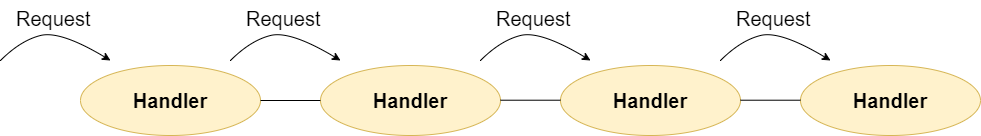

The diagram above was exported from draw.io. Its source (the exported page's mxGraphModel, read from the mxfile embedded in the PNG):
<mxGraphModel dx="1673" dy="934" grid="1" gridSize="10" guides="1" tooltips="1" connect="1" arrows="1" fold="1" page="1" pageScale="1" pageWidth="850" pageHeight="1100" math="0" shadow="0">
  <root>
    <mxCell id="0" />
    <mxCell id="1" parent="0" />
    <mxCell id="rx0pa9ArSJt9d7s7g1pt-1" value="Handler" style="ellipse;whiteSpace=wrap;html=1;fontSize=20;fontStyle=1;fillColor=#fff2cc;strokeColor=#d6b656;" vertex="1" parent="1">
      <mxGeometry x="110" y="95" width="180" height="70" as="geometry" />
    </mxCell>
    <mxCell id="rx0pa9ArSJt9d7s7g1pt-2" value="Handler" style="ellipse;whiteSpace=wrap;html=1;fontSize=20;fontStyle=1;fillColor=#fff2cc;strokeColor=#d6b656;" vertex="1" parent="1">
      <mxGeometry x="350" y="95" width="180" height="70" as="geometry" />
    </mxCell>
    <mxCell id="rx0pa9ArSJt9d7s7g1pt-3" value="Handler" style="ellipse;whiteSpace=wrap;html=1;fontSize=20;fontStyle=1;fillColor=#fff2cc;strokeColor=#d6b656;" vertex="1" parent="1">
      <mxGeometry x="590" y="95" width="180" height="70" as="geometry" />
    </mxCell>
    <mxCell id="rx0pa9ArSJt9d7s7g1pt-4" value="Handler" style="ellipse;whiteSpace=wrap;html=1;fontSize=20;fontStyle=1;fillColor=#fff2cc;strokeColor=#d6b656;" vertex="1" parent="1">
      <mxGeometry x="830" y="95" width="180" height="70" as="geometry" />
    </mxCell>
    <mxCell id="rx0pa9ArSJt9d7s7g1pt-5" value="" style="endArrow=none;html=1;fontSize=20;entryX=0;entryY=0.5;entryDx=0;entryDy=0;exitX=1;exitY=0.5;exitDx=0;exitDy=0;" edge="1" parent="1" source="rx0pa9ArSJt9d7s7g1pt-1" target="rx0pa9ArSJt9d7s7g1pt-2">
      <mxGeometry width="50" height="50" relative="1" as="geometry">
        <mxPoint x="280" y="195" as="sourcePoint" />
        <mxPoint x="330" y="145" as="targetPoint" />
      </mxGeometry>
    </mxCell>
    <mxCell id="rx0pa9ArSJt9d7s7g1pt-6" value="" style="endArrow=none;html=1;fontSize=20;entryX=0;entryY=0.5;entryDx=0;entryDy=0;exitX=1;exitY=0.5;exitDx=0;exitDy=0;" edge="1" parent="1">
      <mxGeometry width="50" height="50" relative="1" as="geometry">
        <mxPoint x="529.9999999999998" y="129.71" as="sourcePoint" />
        <mxPoint x="590.0000000000002" y="129.71" as="targetPoint" />
      </mxGeometry>
    </mxCell>
    <mxCell id="rx0pa9ArSJt9d7s7g1pt-7" value="" style="endArrow=none;html=1;fontSize=20;entryX=0;entryY=0.5;entryDx=0;entryDy=0;exitX=1;exitY=0.5;exitDx=0;exitDy=0;" edge="1" parent="1">
      <mxGeometry width="50" height="50" relative="1" as="geometry">
        <mxPoint x="769.9999999999998" y="129.71000000000004" as="sourcePoint" />
        <mxPoint x="830.0000000000002" y="129.71000000000004" as="targetPoint" />
      </mxGeometry>
    </mxCell>
    <mxCell id="rx0pa9ArSJt9d7s7g1pt-8" value="" style="curved=1;endArrow=classic;html=1;fontSize=20;" edge="1" parent="1">
      <mxGeometry width="50" height="50" relative="1" as="geometry">
        <mxPoint x="260" y="90" as="sourcePoint" />
        <mxPoint x="370" y="90" as="targetPoint" />
        <Array as="points">
          <mxPoint x="280" y="70" />
          <mxPoint x="320" y="60" />
        </Array>
      </mxGeometry>
    </mxCell>
    <mxCell id="rx0pa9ArSJt9d7s7g1pt-9" value="Request" style="text;strokeColor=none;fillColor=none;align=left;verticalAlign=top;spacingLeft=4;spacingRight=4;overflow=hidden;rotatable=0;points=[[0,0.5],[1,0.5]];portConstraint=eastwest;fontSize=20;" vertex="1" parent="1">
      <mxGeometry x="270" y="30" width="100" height="26" as="geometry" />
    </mxCell>
    <mxCell id="rx0pa9ArSJt9d7s7g1pt-10" value="" style="curved=1;endArrow=classic;html=1;fontSize=20;" edge="1" parent="1">
      <mxGeometry width="50" height="50" relative="1" as="geometry">
        <mxPoint x="510" y="90" as="sourcePoint" />
        <mxPoint x="620" y="90" as="targetPoint" />
        <Array as="points">
          <mxPoint x="530" y="70" />
          <mxPoint x="570" y="60" />
        </Array>
      </mxGeometry>
    </mxCell>
    <mxCell id="rx0pa9ArSJt9d7s7g1pt-11" value="Request" style="text;strokeColor=none;fillColor=none;align=left;verticalAlign=top;spacingLeft=4;spacingRight=4;overflow=hidden;rotatable=0;points=[[0,0.5],[1,0.5]];portConstraint=eastwest;fontSize=20;" vertex="1" parent="1">
      <mxGeometry x="520" y="30" width="100" height="26" as="geometry" />
    </mxCell>
    <mxCell id="rx0pa9ArSJt9d7s7g1pt-12" value="" style="curved=1;endArrow=classic;html=1;fontSize=20;" edge="1" parent="1">
      <mxGeometry width="50" height="50" relative="1" as="geometry">
        <mxPoint x="30" y="90" as="sourcePoint" />
        <mxPoint x="140" y="90" as="targetPoint" />
        <Array as="points">
          <mxPoint x="50" y="70" />
          <mxPoint x="90" y="60" />
        </Array>
      </mxGeometry>
    </mxCell>
    <mxCell id="rx0pa9ArSJt9d7s7g1pt-13" value="Request" style="text;strokeColor=none;fillColor=none;align=left;verticalAlign=top;spacingLeft=4;spacingRight=4;overflow=hidden;rotatable=0;points=[[0,0.5],[1,0.5]];portConstraint=eastwest;fontSize=20;" vertex="1" parent="1">
      <mxGeometry x="40" y="30" width="100" height="26" as="geometry" />
    </mxCell>
    <mxCell id="rx0pa9ArSJt9d7s7g1pt-14" value="" style="curved=1;endArrow=classic;html=1;fontSize=20;" edge="1" parent="1">
      <mxGeometry width="50" height="50" relative="1" as="geometry">
        <mxPoint x="750" y="90" as="sourcePoint" />
        <mxPoint x="860" y="90" as="targetPoint" />
        <Array as="points">
          <mxPoint x="770" y="70" />
          <mxPoint x="810" y="60" />
        </Array>
      </mxGeometry>
    </mxCell>
    <mxCell id="rx0pa9ArSJt9d7s7g1pt-15" value="Request" style="text;strokeColor=none;fillColor=none;align=left;verticalAlign=top;spacingLeft=4;spacingRight=4;overflow=hidden;rotatable=0;points=[[0,0.5],[1,0.5]];portConstraint=eastwest;fontSize=20;" vertex="1" parent="1">
      <mxGeometry x="760" y="30" width="100" height="26" as="geometry" />
    </mxCell>
  </root>
</mxGraphModel>